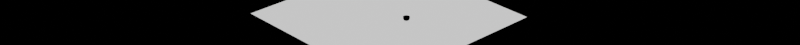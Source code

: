 # Source: copReblud.blend  (saved by Blender 2.93.20; exported with 4.5.12 LTS)
import bpy
from mathutils import Matrix  # noqa: F401  (used for matrix-valued properties, if any)

bpy.ops.wm.read_factory_settings(use_empty=True)
scene = bpy.context.scene
scene.name = 'Scene'

# ---- collections
col_collection = bpy.data.collections.new('Collection'); scene.collection.children.link(col_collection)

# ---- materials (node trees are filled in below, after node groups)
mat_004 = bpy.data.materials.new('マテリアル.004')
mat_004.use_transparent_shadow = False
mat_004.use_raytrace_refraction = True
mat_004.use_screen_refraction = True
mat_004.thickness_mode = 'SLAB'
mat_material_001 = bpy.data.materials.new('Material.001')
mat_material_001.use_transparent_shadow = False
mat_003 = bpy.data.materials.new('マテリアル.003')
mat_003.use_transparent_shadow = False

# ---- material node trees
mat_004.use_nodes = True; mat_004.node_tree.nodes.clear()
_N = mat_004.node_tree.nodes; _L = mat_004.node_tree.links
n0 = _N.new('ShaderNodeBsdfPrincipled'); n0.name = 'Principled BSDF'; n0.location = (10, 300)
n0.distribution = 'GGX'
n0.subsurface_method = 'BURLEY'
n0.inputs[0].default_value = (0.7113, 0.8, 0.7126, 1.0)
n0.inputs[2].default_value = 0.0
n0.inputs[3].default_value = 167.9
n0.inputs[13].default_value = 0.36
n0.inputs[18].default_value = 1.0
n0.inputs[19].default_value = 0.25
n0.inputs[20].default_value = 0.0
n0.inputs[27].default_value = (0.3313, 0.2918, 0.3106, 1.0)
n1 = _N.new('ShaderNodeOutputMaterial'); n1.name = 'Material Output'; n1.location = (300, 300)
_L.new(n0.outputs[0], n1.inputs[0])
n1.is_active_output = True
mat_material_001.use_nodes = True; mat_material_001.node_tree.nodes.clear()
_N = mat_material_001.node_tree.nodes; _L = mat_material_001.node_tree.links
n0 = _N.new('ShaderNodeBsdfPrincipled'); n0.name = 'Principled BSDF'; n0.location = (10, 300)
n0.distribution = 'GGX'
n0.subsurface_method = 'BURLEY'
n0.inputs[1].default_value = 0.7851
n0.inputs[3].default_value = 1.45
n0.inputs[27].default_value = (0.0, 0.0, 0.0, 1.0)
n0.inputs[28].default_value = 1.0
n1 = _N.new('ShaderNodeOutputMaterial'); n1.name = 'Material Output'; n1.location = (300, 300)
_L.new(n0.outputs[0], n1.inputs[0])
n1.is_active_output = True
mat_003.use_nodes = True; mat_003.node_tree.nodes.clear()
_N = mat_003.node_tree.nodes; _L = mat_003.node_tree.links
n0 = _N.new('ShaderNodeOutputMaterial'); n0.name = 'Material Output'; n0.location = (300, 300)
n1 = _N.new('ShaderNodeBackground'); n1.name = '背景'; n1.location = (10, 300)
_L.new(n1.outputs[0], n0.inputs[0])
n0.is_active_output = True

# ---- world
world_world = bpy.data.worlds.new('World'); scene.world = world_world
world_world.use_nodes = True; world_world.node_tree.nodes.clear()
_N = world_world.node_tree.nodes; _L = world_world.node_tree.links
n0 = _N.new('ShaderNodeOutputWorld'); n0.name = 'World Output'; n0.location = (300, 300)
n1 = _N.new('ShaderNodeBsdfGlass'); n1.name = 'Glass BSDF'; n1.location = (10, 300)
n1.distribution = 'BECKMANN'
n1.inputs[0].default_value = (0.2641, 0.201, 0.2193, 1.0)
n1.inputs[2].default_value = 1.45
_L.new(n1.outputs[0], n0.inputs[0])
n0.is_active_output = True
world_world.color = (0.05088, 0.05088, 0.05088)
world_world.use_sun_shadow = False
world_world.sun_shadow_jitter_overblur = 0.0

# ---- cameras
cam_camera = bpy.data.cameras.new('Camera')
cam_camera.clip_end = 100.0
cam_camera.ortho_scale = 7.314

# ---- meshes
me_cylinder_001 = bpy.data.meshes.new('Cylinder.001')
me_cylinder_001.from_pydata([(-0.008947, 0.0231, -0.01622), (-0.004551, 0.02435, -0.01622), (0.04658, -0.01375, 0.1303), (0.04304, -0.0149, 0.05027), (0.04371, -0.007312, 0.1303), (0.04049, -0.00917, 0.05027), (-0.01194, 0.02683, 0.09026), (0.03957, -0.00161, 0.1303), (0.03681, -0.004096, 0.05027), (0.03433, 0.003106, 0.1303), (0.03214, 0.0001009, 0.05027), (0.02822, 0.00663, 0.1303), (0.02671, 0.003237, 0.05027), (0.02152, 0.008809, 0.1303), (0.02075, 0.005175, 0.05027), (0.01451, 0.009545, 0.1303), (0.01451, 0.00583, 0.05027), (-0.01369, 0.03075, 0.09026), (0.04435, -0.02103, 0.05027), (0.04804, -0.02065, 0.1303), (0.04435, -0.02731, 0.05027), (0.04804, -0.02769, 0.1303), (0.04304, -0.03344, 0.05027), (0.04658, -0.03459, 0.1303), (0.04049, -0.03917, 0.05027), (0.04371, -0.04103, 0.1303), (0.03681, -0.04424, 0.05027), (0.03957, -0.04673, 0.1303), (0.03214, -0.04844, 0.05027), (0.03433, -0.05145, 0.1303), (0.02671, -0.05158, 0.05027), (0.02822, -0.05497, 0.1303), (0.02075, -0.05351, 0.05027), (0.02152, -0.05715, 0.1303), (0.01451, -0.05417, 0.05027), (0.01451, -0.05788, 0.1303), (0.008273, -0.05351, 0.05027), (0.007501, -0.05715, 0.1303), (0.002309, -0.05158, 0.05027), (0.0007978, -0.05497, 0.1303), (-0.003123, -0.04844, 0.05027), (-0.005306, -0.05145, 0.1303), (-0.007784, -0.04424, 0.05027), (-0.01054, -0.04673, 0.1303), (-0.01147, -0.03917, 0.05027), (-0.01469, -0.04103, 0.1303), (-0.01402, -0.03344, 0.05027), (-0.01755, -0.03459, 0.1303), (-0.01532, -0.02731, 0.05027), (-0.01902, -0.02769, 0.1303), (-0.01532, -0.02103, 0.05027), (-0.01902, -0.02065, 0.1303), (-0.01402, -0.0149, 0.05027), (-0.01755, -0.01375, 0.1303), (-0.01147, -0.00917, 0.05027), (-0.01469, -0.007312, 0.1303), (-0.007784, -0.004096, 0.05027), (-0.01054, -0.00161, 0.1303), (-0.003123, 0.0001009, 0.05027), (-0.005306, 0.003106, 0.1303), (0.002309, 0.003237, 0.05027), (0.0007978, 0.00663, 0.1303), (0.008273, 0.005175, 0.05027), (0.007501, 0.008809, 0.1303), (0.0412, -0.0001423, 0.1303), (0.03562, 0.004881, 0.1303), (0.02912, 0.008634, 0.1303), (0.02198, 0.01095, 0.1303), (0.01451, 0.01174, 0.1303), (0.04561, -0.006215, 0.1303), (0.04866, -0.01307, 0.1303), (0.05022, -0.02042, 0.1303), (0.05022, -0.02792, 0.1303), (0.04866, -0.03527, 0.1303), (0.04561, -0.04212, 0.1303), (0.0412, -0.0482, 0.1303), (0.03562, -0.05322, 0.1303), (0.02912, -0.05697, 0.1303), (0.02198, -0.05929, 0.1303), (0.01451, -0.06008, 0.1303), (0.007045, -0.05929, 0.1303), (-9.438e-05, -0.05697, 0.1303), (-0.006596, -0.05322, 0.1303), (-0.01217, -0.0482, 0.1303), (-0.01659, -0.04212, 0.1303), (-0.01964, -0.03527, 0.1303), (-0.0212, -0.02792, 0.1303), (-0.0212, -0.02042, 0.1303), (-0.01964, -0.01307, 0.1303), (-0.01659, -0.006215, 0.1303), (-0.01217, -0.0001423, 0.1303), (-0.006596, 0.004881, 0.1303), (-9.437e-05, 0.008634, 0.1303), (0.007045, 0.01095, 0.1303), (0.03399, -0.006632, 0.06623), (0.02992, -0.002966, 0.06623), (0.02517, -0.0002263, 0.06623), (0.01996, 0.001467, 0.06623), (0.01451, 0.00204, 0.06623), (0.03721, -0.01106, 0.06623), (0.03944, -0.01607, 0.06623), (0.04058, -0.02143, 0.06623), (0.04058, -0.02691, 0.06623), (0.03944, -0.03227, 0.06623), (0.03721, -0.03727, 0.06623), (0.03399, -0.04171, 0.06623), (0.02992, -0.04537, 0.06623), (0.02517, -0.04811, 0.06623), (0.01996, -0.04981, 0.06623), (0.01451, -0.05038, 0.06623), (0.009062, -0.04981, 0.06623), (0.003851, -0.04811, 0.06623), (-0.0008946, -0.04537, 0.06623), (-0.004966, -0.04171, 0.06623), (-0.008187, -0.03727, 0.06623), (-0.01042, -0.03227, 0.06623), (-0.01155, -0.02691, 0.06623), (-0.01155, -0.02143, 0.06623), (-0.01042, -0.01607, 0.06623), (-0.008187, -0.01106, 0.06623), (-0.004966, -0.006632, 0.06623), (-0.0008946, -0.002966, 0.06623), (0.003851, -0.0002263, 0.06623), (0.009062, 0.001467, 0.06623), (-0.0407, -0.05453, 0.08474), (-0.1895, 0.03637, 0.04802), (-0.1895, 0.03637, 0.09352)], [(0, 1), (6, 17), (125, 126)], [(12, 66, 65, 10), (14, 67, 66, 12), (16, 68, 67, 14), (10, 65, 64, 8), (8, 64, 69, 5), (5, 69, 70, 3), (3, 70, 71, 18), (18, 71, 72, 20), (20, 72, 73, 22), (22, 73, 74, 24), (24, 74, 75, 26), (26, 75, 76, 28), (28, 76, 77, 30), (30, 77, 78, 32), (32, 78, 79, 34), (34, 79, 80, 36), (36, 80, 81, 38), (38, 81, 82, 40), (40, 82, 83, 42), (42, 83, 84, 44), (44, 84, 85, 46), (46, 85, 86, 48), (48, 86, 87, 50), (50, 87, 88, 52), (52, 88, 89, 54), (54, 89, 90, 56), (56, 90, 91, 58), (58, 91, 92, 60), (55, 53, 118, 119), (60, 92, 93, 62), (62, 93, 68, 16), (10, 8, 5, 3, 18, 20, 22, 24, 26, 28, 30, 32, 34, 36, 38, 40, 42, 44, 46, 48, 50, 52, 54, 56, 58, 60, 62, 16, 14, 12), (9, 7, 64, 65), (11, 9, 65, 66), (13, 11, 66, 67), (15, 13, 67, 68), (7, 4, 69, 64), (4, 2, 70, 69), (2, 19, 71, 70), (19, 21, 72, 71), (21, 23, 73, 72), (23, 25, 74, 73), (25, 27, 75, 74), (27, 29, 76, 75), (29, 31, 77, 76), (31, 33, 78, 77), (33, 35, 79, 78), (35, 37, 80, 79), (37, 39, 81, 80), (39, 41, 82, 81), (41, 43, 83, 82), (43, 45, 84, 83), (45, 47, 85, 84), (47, 49, 86, 85), (49, 51, 87, 86), (51, 53, 88, 87), (53, 55, 89, 88), (55, 57, 90, 89), (57, 59, 91, 90), (59, 61, 92, 91), (61, 63, 93, 92), (63, 15, 68, 93), (95, 96, 97, 98, 123, 122, 121, 120, 119, 118, 117, 116, 115, 114, 113, 112, 111, 110, 109, 108, 107, 106, 105, 104, 103, 102, 101, 100, 99, 94), (29, 27, 105, 106), (57, 55, 119, 120), (31, 29, 106, 107), (59, 57, 120, 121), (33, 31, 107, 108), (7, 9, 95, 94), (61, 59, 121, 122), (35, 33, 108, 109), (9, 11, 96, 95), (63, 61, 122, 123), (37, 35, 109, 110), (11, 13, 97, 96), (15, 63, 123, 98), (39, 37, 110, 111), (13, 15, 98, 97), (41, 39, 111, 112), (4, 7, 94, 99), (43, 41, 112, 113), (2, 4, 99, 100), (45, 43, 113, 114), (19, 2, 100, 101), (47, 45, 114, 115), (21, 19, 101, 102), (49, 47, 115, 116), (23, 21, 102, 103), (51, 49, 116, 117), (25, 23, 103, 104), (53, 51, 117, 118), (27, 25, 104, 105)])
me_cylinder_001.polygons.foreach_set('use_smooth', [True] * 92)
_uv = me_cylinder_001.uv_layers.new(name='UVMap')
_uv.uv.foreach_set('vector', [1.0, 0.5, 1.0, 1.0, 0.9667, 1.0, 0.9667, 0.5, 0.9667, 0.5, 0.9667, 1.0, 0.9333, 1.0, 0.9333, 0.5, 0.9333, 0.5, 0.9333, 1.0, 0.9, 1.0, 0.9, 0.5, 0.9, 0.5, 0.9, 1.0, 0.8667, 1.0, 0.8667, 0.5, 0.8667, 0.5, 0.8667, 1.0, 0.8333, 1.0, 0.8333, 0.5, 0.8333, 0.5, 0.8333, 1.0, 0.8, 1.0, 0.8, 0.5, 0.8, 0.5, 0.8, 1.0, 0.7667, 1.0, 0.7667, 0.5, 0.7667, 0.5, 0.7667, 1.0, 0.7333, 1.0, 0.7333, 0.5, 0.7333, 0.5, 0.7333, 1.0, 0.7, 1.0, 0.7, 0.5, 0.7, 0.5, 0.7, 1.0, 0.6667, 1.0, 0.6667, 0.5, 0.6667, 0.5, 0.6667, 1.0, 0.6333, 1.0, 0.6333, 0.5, 0.6333, 0.5, 0.6333, 1.0, 0.6, 1.0, 0.6, 0.5, 0.6, 0.5, 0.6, 1.0, 0.5667, 1.0, 0.5667, 0.5, 0.5667, 0.5, 0.5667, 1.0, 0.5333, 1.0, 0.5333, 0.5, 0.5333, 0.5, 0.5333, 1.0, 0.5, 1.0, 0.5, 0.5, 0.5, 0.5, 0.5, 1.0, 0.4667, 1.0, 0.4667, 0.5, 0.4667, 0.5, 0.4667, 1.0, 0.4333, 1.0, 0.4333, 0.5, 0.4333, 0.5, 0.4333, 1.0, 0.4, 1.0, 0.4, 0.5, 0.4, 0.5, 0.4, 1.0, 0.3667, 1.0, 0.3667, 0.5, 0.3667, 0.5, 0.3667, 1.0, 0.3333, 1.0, 0.3333, 0.5, 0.3333, 0.5, 0.3333, 1.0, 0.3, 1.0, 0.3, 0.5, 0.3, 0.5, 0.3, 1.0, 0.2667, 1.0, 0.2667, 0.5, 0.2667, 0.5, 0.2667, 1.0, 0.2333, 1.0, 0.2333, 0.5, 0.2333, 0.5, 0.2333, 1.0, 0.2, 1.0, 0.2, 0.5, 0.2, 0.5, 0.2, 1.0, 0.1667, 1.0, 0.1667, 0.5, 0.1667, 0.5, 0.1667, 1.0, 0.1333, 1.0, 0.1333, 0.5, 0.1333, 0.5, 0.1333, 1.0, 0.1, 1.0, 0.1, 0.5, 0.1, 0.5, 0.1, 1.0, 0.06667, 1.0, 0.06667, 0.5, 0.06842, 0.3548, 0.05059, 0.3148, 0.05059, 0.3148, 0.06842, 0.3548, 0.06667, 0.5, 0.06667, 1.0, 0.03333, 1.0, 0.03333, 0.5, 0.03333, 0.5, 0.03333, 1.0, -3.651e-07, 1.0, -3.651e-07, 0.5, 0.8911, 0.4442, 0.9284, 0.4106, 0.9578, 0.37, 0.9783, 0.3242, 0.9887, 0.2751, 0.9887, 0.2249, 0.9783, 0.1758, 0.9578, 0.13, 0.9284, 0.08941, 0.8911, 0.05584, 0.8476, 0.03075, 0.7999, 0.01524, 0.75, 0.01, 0.7001, 0.01524, 0.6524, 0.03075, 0.6089, 0.05584, 0.5716, 0.08941, 0.5422, 0.13, 0.5217, 0.1758, 0.5113, 0.2249, 0.5113, 0.2751, 0.5217, 0.3242, 0.5422, 0.37, 0.5716, 0.4106, 0.6089, 0.4442, 0.6524, 0.4693, 0.7001, 0.4848, 0.75, 0.49, 0.7999, 0.4848, 0.8476, 0.4693, 0.3732, 0.4196, 0.4058, 0.3903, 0.4284, 0.4106, 0.3911, 0.4442, 0.3353, 0.4415, 0.3732, 0.4196, 0.3911, 0.4442, 0.3476, 0.4693, 0.2936, 0.4551, 0.3353, 0.4415, 0.3476, 0.4693, 0.2999, 0.4848, 0.25, 0.4597, 0.2936, 0.4551, 0.2999, 0.4848, 0.25, 0.49, 0.4058, 0.3903, 0.4316, 0.3548, 0.4578, 0.37, 0.4284, 0.4106, 0.4316, 0.3548, 0.4494, 0.3148, 0.4783, 0.3242, 0.4578, 0.37, 0.4494, 0.3148, 0.4585, 0.2719, 0.4887, 0.2751, 0.4783, 0.3242, 0.4585, 0.2719, 0.4585, 0.2281, 0.4887, 0.2249, 0.4887, 0.2751, 0.4585, 0.2281, 0.4494, 0.1852, 0.4783, 0.1758, 0.4887, 0.2249, 0.4494, 0.1852, 0.4316, 0.1452, 0.4578, 0.13, 0.4783, 0.1758, 0.4316, 0.1452, 0.4058, 0.1097, 0.4284, 0.08941, 0.4578, 0.13, 0.4058, 0.1097, 0.3732, 0.08037, 0.3911, 0.05584, 0.4284, 0.08941, 0.3732, 0.08037, 0.3353, 0.05845, 0.3476, 0.03075, 0.3911, 0.05584, 0.3353, 0.05845, 0.2936, 0.04491, 0.2999, 0.01524, 0.3476, 0.03075, 0.2936, 0.04491, 0.25, 0.04033, 0.25, 0.01, 0.2999, 0.01524, 0.25, 0.04033, 0.2064, 0.04491, 0.2001, 0.01524, 0.25, 0.01, 0.2064, 0.04491, 0.1647, 0.05845, 0.1524, 0.03075, 0.2001, 0.01524, 0.1647, 0.05845, 0.1268, 0.08037, 0.1089, 0.05584, 0.1524, 0.03075, 0.1268, 0.08037, 0.09418, 0.1097, 0.07165, 0.08941, 0.1089, 0.05584, 0.09418, 0.1097, 0.06842, 0.1452, 0.04215, 0.13, 0.07165, 0.08941, 0.06842, 0.1452, 0.05059, 0.1852, 0.02175, 0.1758, 0.04215, 0.13, 0.05059, 0.1852, 0.04148, 0.2281, 0.01131, 0.2249, 0.02175, 0.1758, 0.04148, 0.2281, 0.04148, 0.2719, 0.01131, 0.2751, 0.01131, 0.2249, 0.04148, 0.2719, 0.05059, 0.3148, 0.02175, 0.3242, 0.01131, 0.2751, 0.05059, 0.3148, 0.06842, 0.3548, 0.04215, 0.37, 0.02175, 0.3242, 0.06842, 0.3548, 0.09418, 0.3903, 0.07165, 0.4106, 0.04215, 0.37, 0.09418, 0.3903, 0.1268, 0.4196, 0.1089, 0.4442, 0.07165, 0.4106, 0.1268, 0.4196, 0.1647, 0.4415, 0.1524, 0.4693, 0.1089, 0.4442, 0.1647, 0.4415, 0.2064, 0.4551, 0.2001, 0.4848, 0.1524, 0.4693, 0.2064, 0.4551, 0.25, 0.4597, 0.25, 0.49, 0.2001, 0.4848, 0.3732, 0.4196, 0.3353, 0.4415, 0.2936, 0.4551, 0.25, 0.4597, 0.2064, 0.4551, 0.1647, 0.4415, 0.1268, 0.4196, 0.09418, 0.3903, 0.06842, 0.3548, 0.05059, 0.3148, 0.04148, 0.2719, 0.04148, 0.2281, 0.05059, 0.1852, 0.06842, 0.1452, 0.09418, 0.1097, 0.1268, 0.08037, 0.1647, 0.05845, 0.2064, 0.04491, 0.25, 0.04033, 0.2936, 0.04491, 0.3353, 0.05845, 0.3732, 0.08037, 0.4058, 0.1097, 0.4316, 0.1452, 0.4494, 0.1852, 0.4585, 0.2281, 0.4585, 0.2719, 0.4494, 0.3148, 0.4316, 0.3548, 0.4058, 0.3903, 0.3732, 0.08037, 0.4058, 0.1097, 0.4058, 0.1097, 0.3732, 0.08037, 0.09418, 0.3903, 0.06842, 0.3548, 0.06842, 0.3548, 0.09418, 0.3903, 0.3353, 0.05845, 0.3732, 0.08037, 0.3732, 0.08037, 0.3353, 0.05845, 0.1268, 0.4196, 0.09418, 0.3903, 0.09418, 0.3903, 0.1268, 0.4196, 0.2936, 0.04491, 0.3353, 0.05845, 0.3353, 0.05845, 0.2936, 0.04491, 0.4058, 0.3903, 0.3732, 0.4196, 0.3732, 0.4196, 0.4058, 0.3903, 0.1647, 0.4415, 0.1268, 0.4196, 0.1268, 0.4196, 0.1647, 0.4415, 0.25, 0.04033, 0.2936, 0.04491, 0.2936, 0.04491, 0.25, 0.04033, 0.3732, 0.4196, 0.3353, 0.4415, 0.3353, 0.4415, 0.3732, 0.4196, 0.2064, 0.4551, 0.1647, 0.4415, 0.1647, 0.4415, 0.2064, 0.4551, 0.2064, 0.04491, 0.25, 0.04033, 0.25, 0.04033, 0.2064, 0.04491, 0.3353, 0.4415, 0.2936, 0.4551, 0.2936, 0.4551, 0.3353, 0.4415, 0.25, 0.4597, 0.2064, 0.4551, 0.2064, 0.4551, 0.25, 0.4597, 0.1647, 0.05845, 0.2064, 0.04491, 0.2064, 0.04491, 0.1647, 0.05845, 0.2936, 0.4551, 0.25, 0.4597, 0.25, 0.4597, 0.2936, 0.4551, 0.1268, 0.08037, 0.1647, 0.05845, 0.1647, 0.05845, 0.1268, 0.08037, 0.4316, 0.3548, 0.4058, 0.3903, 0.4058, 0.3903, 0.4316, 0.3548, 0.09418, 0.1097, 0.1268, 0.08037, 0.1268, 0.08037, 0.09418, 0.1097, 0.4494, 0.3148, 0.4316, 0.3548, 0.4316, 0.3548, 0.4494, 0.3148, 0.06842, 0.1452, 0.09418, 0.1097, 0.09418, 0.1097, 0.06842, 0.1452, 0.4585, 0.2719, 0.4494, 0.3148, 0.4494, 0.3148, 0.4585, 0.2719, 0.05059, 0.1852, 0.06842, 0.1452, 0.06842, 0.1452, 0.05059, 0.1852, 0.4585, 0.2281, 0.4585, 0.2719, 0.4585, 0.2719, 0.4585, 0.2281, 0.04148, 0.2281, 0.05059, 0.1852, 0.05059, 0.1852, 0.04148, 0.2281, 0.4494, 0.1852, 0.4585, 0.2281, 0.4585, 0.2281, 0.4494, 0.1852, 0.04148, 0.2719, 0.04148, 0.2281, 0.04148, 0.2281, 0.04148, 0.2719, 0.4316, 0.1452, 0.4494, 0.1852, 0.4494, 0.1852, 0.4316, 0.1452, 0.05059, 0.3148, 0.04148, 0.2719, 0.04148, 0.2719, 0.05059, 0.3148, 0.4058, 0.1097, 0.4316, 0.1452, 0.4316, 0.1452, 0.4058, 0.1097])
me_cylinder_001.materials.append(mat_004)
me_cylinder_001.use_remesh_fix_poles = True
me_cylinder_001.use_remesh_preserve_attributes = False
me_cylinder_001.update()
me_cube_001 = bpy.data.meshes.new('Cube.001')
me_cube_001.from_pydata([(-1.0, -1.0, -1.0), (-1.0, -1.0, 1.0), (-1.0, 1.0, -1.0), (-1.0, 1.0, 1.0), (1.0, -1.0, -1.0), (1.0, -1.0, 1.0), (1.0, 1.0, -1.0), (1.0, 1.0, 1.0)], [], [(0, 1, 3, 2), (2, 3, 7, 6), (6, 7, 5, 4), (4, 5, 1, 0), (2, 6, 4, 0), (7, 3, 1, 5)])
_uv = me_cube_001.uv_layers.new(name='UVMap')
_uv.uv.foreach_set('vector', [0.375, 0.0, 0.625, 0.0, 0.625, 0.25, 0.375, 0.25, 0.375, 0.25, 0.625, 0.25, 0.625, 0.5, 0.375, 0.5, 0.375, 0.5, 0.625, 0.5, 0.625, 0.75, 0.375, 0.75, 0.375, 0.75, 0.625, 0.75, 0.625, 1.0, 0.375, 1.0, 0.125, 0.5, 0.375, 0.5, 0.375, 0.75, 0.125, 0.75, 0.625, 0.5, 0.875, 0.5, 0.875, 0.75, 0.625, 0.75])
me_cube_001.materials.append(mat_material_001)
me_cube_001.use_remesh_fix_poles = True
me_cube_001.use_remesh_preserve_attributes = False
me_cube_001.update()
me_plane = bpy.data.meshes.new('Plane')
me_plane.from_pydata([(-1.0, -1.0, 0.0), (1.0, -1.0, 0.0), (-1.0, 1.0, 0.0), (1.0, 1.0, 0.0)], [], [(0, 1, 3, 2)])
_uv = me_plane.uv_layers.new(name='UVMap')
_uv.uv.foreach_set('vector', [0.0, 0.0, 1.0, 0.0, 1.0, 1.0, 0.0, 1.0])
me_plane.materials.append(mat_003)
me_plane.use_remesh_fix_poles = True
me_plane.use_remesh_preserve_attributes = False
me_plane.update()
me_cube_002 = bpy.data.meshes.new('Cube.002')
me_cube_002.from_pydata([(-1.0, -1.0, -1.0), (-1.0, -1.0, 1.0), (-1.0, 1.0, -1.0), (-1.0, 1.0, 1.0), (1.0, -1.0, -1.0), (1.0, -1.0, 1.0), (1.0, 1.0, -1.0), (1.0, 1.0, 1.0)], [], [(0, 1, 3, 2), (2, 3, 7, 6), (6, 7, 5, 4), (4, 5, 1, 0), (2, 6, 4, 0), (7, 3, 1, 5)])
_uv = me_cube_002.uv_layers.new(name='UVMap')
_uv.uv.foreach_set('vector', [0.375, 0.0, 0.625, 0.0, 0.625, 0.25, 0.375, 0.25, 0.375, 0.25, 0.625, 0.25, 0.625, 0.5, 0.375, 0.5, 0.375, 0.5, 0.625, 0.5, 0.625, 0.75, 0.375, 0.75, 0.375, 0.75, 0.625, 0.75, 0.625, 1.0, 0.375, 1.0, 0.125, 0.5, 0.375, 0.5, 0.375, 0.75, 0.125, 0.75, 0.625, 0.5, 0.875, 0.5, 0.875, 0.75, 0.625, 0.75])
me_cube_002.use_remesh_fix_poles = True
me_cube_002.use_remesh_preserve_attributes = False
me_cube_002.update()

# ---- objects
ob_camera = bpy.data.objects.new('Camera', cam_camera)
ob_cylinder = bpy.data.objects.new('Cylinder', me_cylinder_001)
ob_cube = bpy.data.objects.new('Cube', me_cube_001)
ob_plane = bpy.data.objects.new('Plane', me_plane)
ob_cube_001 = bpy.data.objects.new('Cube.001', me_cube_002)

# ---- transforms, parenting, visibility, modifiers, constraints
ob_camera.location = (7.359, -6.926, 4.958)
ob_camera.rotation_euler = (1.109, 0.0, 0.8149)
ob_camera.lock_rotations_4d = False
ob_camera.empty_display_type = 'ARROWS'
ob_camera.color = (0.0, 0.0, 0.0, 0.0)
ob_camera.display_type = 'WIRE'
ob_camera.lineart.crease_threshold = 0.0
ob_cylinder.location = (0.1058, 0.01017, -0.08917)
ob_cube.location = (0.1231, -0.01448, -0.03304)
ob_cube.scale = (-0.01618, -0.01618, -0.01618)
_m = ob_cube.modifiers.new('Boolean', 'BOOLEAN')
_m.object = ob_cylinder
_m.operation = 'INTERSECT'
_m.solver = 'FAST'
ob_plane.location = (-0.155, -0.00604, -0.04244)
ob_cube_001.location = (-1.161, -0.02417, 0.08)
ob_cube_001.scale = (0.1957, 0.1957, 0.1957)

# ---- collection membership
col_collection.objects.link(ob_camera)
col_collection.objects.link(ob_cylinder)
col_collection.objects.link(ob_cube)
col_collection.objects.link(ob_plane)
col_collection.objects.link(ob_cube_001)

# ---- scene / render settings (as saved in the file)
scene.camera = ob_camera
scene.frame_start = 1; scene.frame_end = 250; scene.frame_set(1)
scene.render.engine = 'BLENDER_EEVEE_NEXT'
scene.render.resolution_x = 12880
scene.render.resolution_y = 720
scene.cycles.shading_system = True
scene.cycles.samples = 1920996
scene.cycles.sampling_pattern = 'TABULATED_SOBOL'
scene.cycles.use_adaptive_sampling = False
scene.cycles.use_light_tree = False
scene.cycles.caustics_reflective = False
scene.cycles.caustics_refractive = False
scene.cycles.blur_glossy = 0.0
scene.cycles.seed = 1321
scene.cycles.use_animated_seed = True
scene.eevee.use_raytracing = True
scene.view_settings.view_transform = 'Filmic'
bpy.context.view_layer.update()

# ---- added for rendering (the .blend has no usable light): sun
light_auto_sun = bpy.data.lights.new('AutoSun', 'SUN')
light_auto_sun.energy = 3.0
light_auto_sun.angle = 0.0523599
ob_auto_sun = bpy.data.objects.new('AutoSun', light_auto_sun)
scene.collection.objects.link(ob_auto_sun)
ob_auto_sun.rotation_euler = (0.872665, 0.174533, 0.523599)
bpy.context.view_layer.update()
